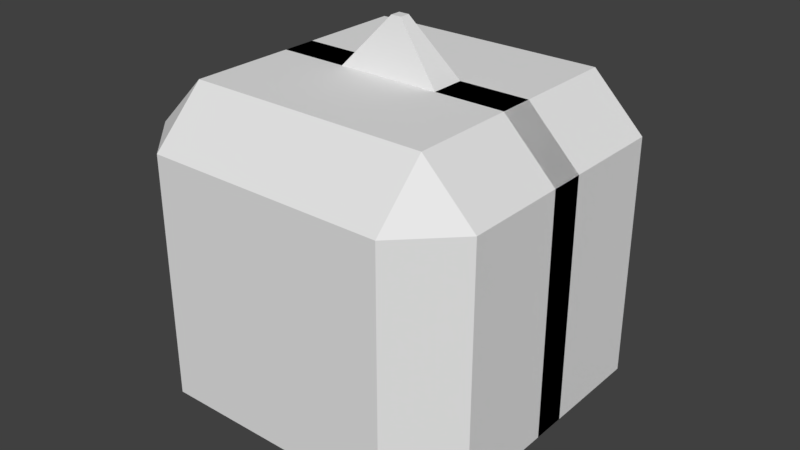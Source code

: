 # Source: mesh.blend  (saved by Blender 2.78.0; exported with 4.5.12 LTS)
import bpy
from mathutils import Matrix  # noqa: F401  (used for matrix-valued properties, if any)

bpy.ops.wm.read_factory_settings(use_empty=True)
scene = bpy.context.scene
scene.name = 'Scene'

# ---- collections
col_collection_1 = bpy.data.collections.new('Collection 1'); scene.collection.children.link(col_collection_1)
col_collection_20 = bpy.data.collections.new('Collection 20'); scene.collection.children.link(col_collection_20)

# ---- world
world_world = bpy.data.worlds.new('World'); scene.world = world_world
world_world.color = (0.05088, 0.05088, 0.05088)
world_world.use_sun_shadow = False
world_world.sun_shadow_jitter_overblur = 0.0
world_world.cycles.sampling_method = 'MANUAL'

# ---- meshes
me_cube_010 = bpy.data.meshes.new('Cube.010')
me_cube_010.from_pydata([(-0.1, -0.1, 0.0), (-0.1, -0.1, 1.0), (-0.1, 0.1, 0.0), (-0.1, 0.1, 1.0), (0.1, -0.1, 0.0), (0.1, -0.1, 1.0), (0.1, 0.1, 0.0), (0.1, 0.1, 1.0)], [], [(0, 1, 3, 2), (2, 3, 7, 6), (6, 7, 5, 4), (4, 5, 1, 0), (2, 6, 4, 0), (7, 3, 1, 5)])
me_cube_010.use_remesh_preserve_volume = False
me_cube_010.use_remesh_preserve_attributes = False
me_cube_010.use_mirror_vertex_groups = False
me_cube_010.update()
me_cube_012 = bpy.data.meshes.new('Cube.012')
me_cube_012.from_pydata([(-0.1, -0.1, 0.4), (-0.1, -0.1, 1.0), (-0.1, 0.1, 0.4), (-0.1, 0.1, 1.0), (0.1, -0.1, 0.4), (0.1, -0.1, 1.0), (0.1, 0.1, 0.4), (0.1, 0.1, 1.0)], [], [(0, 1, 3, 2), (2, 3, 7, 6), (6, 7, 5, 4), (4, 5, 1, 0), (2, 6, 4, 0), (7, 3, 1, 5)])
me_cube_012.use_remesh_preserve_volume = False
me_cube_012.use_remesh_preserve_attributes = False
me_cube_012.use_mirror_vertex_groups = False
me_cube_012.update()
me_cube_001 = bpy.data.meshes.new('Cube.001')
me_cube_001.from_pydata([(-0.3, -0.1, 0.3), (-0.1, -0.1, 1.0), (-0.3, 0.1, 0.3), (-0.1, 0.1, 1.0), (-0.1586, -0.1, 0.1586), (0.1, -0.1, 1.0), (-0.1586, 0.1, 0.1586), (0.1, 0.1, 1.0), (-0.1, -0.1, 0.5), (-0.1, 0.1, 0.5), (0.1, 0.1, 0.42), (0.1, -0.1, 0.42)], [], [(8, 1, 3, 9), (9, 3, 7, 10), (10, 7, 5, 11), (11, 5, 1, 8), (2, 6, 4, 0), (7, 3, 1, 5), (4, 11, 8, 0), (6, 10, 11, 4), (2, 9, 10, 6), (0, 8, 9, 2)])
me_cube_001.use_remesh_preserve_volume = False
me_cube_001.use_remesh_preserve_attributes = False
me_cube_001.use_mirror_vertex_groups = False
me_cube_001.update()
me_cube_007 = bpy.data.meshes.new('Cube.007')
me_cube_007.from_pydata([(-1.0, -0.1, -0.1), (-1.0, -0.1, 0.1), (-1.0, 0.1, -0.1), (-1.0, 0.1, 0.1), (1.0, -0.1, -0.1), (1.0, -0.1, 0.1), (1.0, 0.1, -0.1), (1.0, 0.1, 0.1)], [], [(0, 1, 3, 2), (2, 3, 7, 6), (6, 7, 5, 4), (4, 5, 1, 0), (2, 6, 4, 0), (7, 3, 1, 5)])
me_cube_007.use_remesh_preserve_volume = False
me_cube_007.use_remesh_preserve_attributes = False
me_cube_007.use_mirror_vertex_groups = False
me_cube_007.update()
me_cube_006 = bpy.data.meshes.new('Cube.006')
me_cube_006.from_pydata([(-1.0, -0.1, -0.1), (-1.0, -0.1, 0.1), (-1.0, 0.1, -0.1), (-1.0, 0.1, 0.1), (1.0, -0.1, -0.1), (1.0, -0.1, 0.1), (1.0, 0.1, -0.1), (1.0, 0.1, 0.1)], [], [(0, 1, 3, 2), (2, 3, 7, 6), (6, 7, 5, 4), (4, 5, 1, 0), (2, 6, 4, 0), (7, 3, 1, 5)])
me_cube_006.use_remesh_preserve_volume = False
me_cube_006.use_remesh_preserve_attributes = False
me_cube_006.use_mirror_vertex_groups = False
me_cube_006.update()
me_cube_004 = bpy.data.meshes.new('Cube.004')
me_cube_004.from_pydata([(-0.8268, -0.1719, -0.8686), (-0.9066, -0.1719, -0.7942), (-0.8268, 0.1, -0.8686), (-0.9066, 0.1, -0.7942), (0.9, -0.171, 0.8029), (0.7956, -0.1719, 0.9006), (0.9, 0.101, 0.8029), (0.7956, 0.1, 0.9006)], [], [(0, 1, 3, 2), (2, 3, 7, 6), (6, 7, 5, 4), (4, 5, 1, 0), (2, 6, 4, 0), (7, 3, 1, 5)])
me_cube_004.use_remesh_preserve_volume = False
me_cube_004.use_remesh_preserve_attributes = False
me_cube_004.use_mirror_vertex_groups = False
me_cube_004.update()
me_cube = bpy.data.meshes.new('Cube')
me_cube.from_pydata([(-1.0, -0.1, 0.1), (-0.5, -0.1, 0.1), (-1.0, 0.1, 0.1), (-0.5, 0.1, 0.1), (-1.0, -0.1, -0.1), (-0.42, -0.1, -0.1), (-1.0, 0.1, -0.1), (-0.42, 0.1, -0.1), (-0.3, -0.1, 0.3), (-0.1586, -0.1, 0.1586), (-0.1586, 0.1, 0.1586), (-0.3, 0.1, 0.3)], [], [(0, 1, 3, 2), (2, 3, 7, 6), (6, 7, 5, 4), (4, 5, 1, 0), (2, 6, 4, 0), (7, 10, 9, 5), (5, 9, 8, 1), (1, 8, 11, 3), (3, 11, 10, 7), (10, 11, 8, 9)])
me_cube.use_remesh_preserve_volume = False
me_cube.use_remesh_preserve_attributes = False
me_cube.use_mirror_vertex_groups = False
me_cube.update()
me_cylinder = bpy.data.meshes.new('Cylinder')
me_cylinder.from_pydata([(0.0, 1.0, -1.0), (0.0, 1.0, 1.0), (0.1951, 0.9808, -1.0), (0.1951, 0.9808, 1.0), (0.3827, 0.9239, -1.0), (0.3827, 0.9239, 1.0), (0.5556, 0.8315, -1.0), (0.5556, 0.8315, 1.0), (0.7071, 0.7071, -1.0), (0.7071, 0.7071, 1.0), (0.8315, 0.5556, -1.0), (0.8315, 0.5556, 1.0), (0.9239, 0.3827, -1.0), (0.9239, 0.3827, 1.0), (0.9808, 0.1951, -1.0), (0.9808, 0.1951, 1.0), (1.0, 7.55e-08, -1.0), (1.0, 7.55e-08, 1.0), (0.9808, -0.1951, -1.0), (0.9808, -0.1951, 1.0), (0.9239, -0.3827, -1.0), (0.9239, -0.3827, 1.0), (0.8315, -0.5556, -1.0), (0.8315, -0.5556, 1.0), (0.7071, -0.7071, -1.0), (0.7071, -0.7071, 1.0), (0.5556, -0.8315, -1.0), (0.5556, -0.8315, 1.0), (0.3827, -0.9239, -1.0), (0.3827, -0.9239, 1.0), (0.1951, -0.9808, -1.0), (0.1951, -0.9808, 1.0), (-3.258e-07, -1.0, -1.0), (-3.258e-07, -1.0, 1.0), (-0.1951, -0.9808, -1.0), (-0.1951, -0.9808, 1.0), (-0.3827, -0.9239, -1.0), (-0.3827, -0.9239, 1.0), (-0.5556, -0.8315, -1.0), (-0.5556, -0.8315, 1.0), (-0.7071, -0.7071, -1.0), (-0.7071, -0.7071, 1.0), (-0.8315, -0.5556, -1.0), (-0.8315, -0.5556, 1.0), (-0.9239, -0.3827, -1.0), (-0.9239, -0.3827, 1.0), (-0.9808, -0.1951, -1.0), (-0.9808, -0.1951, 1.0), (-1.0, 9.656e-07, -1.0), (-1.0, 9.656e-07, 1.0), (-0.9808, 0.1951, -1.0), (-0.9808, 0.1951, 1.0), (-0.9239, 0.3827, -1.0), (-0.9239, 0.3827, 1.0), (-0.8315, 0.5556, -1.0), (-0.8315, 0.5556, 1.0), (-0.7071, 0.7071, -1.0), (-0.7071, 0.7071, 1.0), (-0.5556, 0.8315, -1.0), (-0.5556, 0.8315, 1.0), (-0.3827, 0.9239, -1.0), (-0.3827, 0.9239, 1.0), (-0.1951, 0.9808, -1.0), (-0.1951, 0.9808, 1.0)], [], [(0, 1, 3, 2), (2, 3, 5, 4), (4, 5, 7, 6), (6, 7, 9, 8), (8, 9, 11, 10), (10, 11, 13, 12), (12, 13, 15, 14), (14, 15, 17, 16), (16, 17, 19, 18), (18, 19, 21, 20), (20, 21, 23, 22), (22, 23, 25, 24), (24, 25, 27, 26), (26, 27, 29, 28), (28, 29, 31, 30), (30, 31, 33, 32), (32, 33, 35, 34), (34, 35, 37, 36), (36, 37, 39, 38), (38, 39, 41, 40), (40, 41, 43, 42), (42, 43, 45, 44), (44, 45, 47, 46), (46, 47, 49, 48), (48, 49, 51, 50), (50, 51, 53, 52), (52, 53, 55, 54), (54, 55, 57, 56), (56, 57, 59, 58), (58, 59, 61, 60), (3, 1, 63, 61, 59, 57, 55, 53, 51, 49, 47, 45, 43, 41, 39, 37, 35, 33, 31, 29, 27, 25, 23, 21, 19, 17, 15, 13, 11, 9, 7, 5), (60, 61, 63, 62), (62, 63, 1, 0), (0, 2, 4, 6, 8, 10, 12, 14, 16, 18, 20, 22, 24, 26, 28, 30, 32, 34, 36, 38, 40, 42, 44, 46, 48, 50, 52, 54, 56, 58, 60, 62)])
me_cylinder.use_remesh_preserve_volume = False
me_cylinder.use_remesh_preserve_attributes = False
me_cylinder.use_mirror_vertex_groups = False
me_cylinder.update()
me_mesh_001 = bpy.data.meshes.new('Mesh.001')
me_mesh_001.from_pydata([(-0.7707, 0.0, -0.9293), (-0.6, 0.0, -1.0), (-0.6, -0.1707, -0.9293), (-0.7816, -0.1816, -0.8367), (-0.6, -0.3293, -0.7707), (-0.6, -0.4, -0.6), (-0.7707, -0.3293, -0.6), (-0.7816, -0.2367, -0.7816), (-0.9293, 0.0, -0.7707), (-0.8367, -0.1816, -0.7816), (-0.9293, -0.1707, -0.6), (-1.0, 0.0, -0.6), (-0.7707, -0.3293, 0.6), (-0.6, -0.4, 0.6), (-0.6, -0.3293, 0.7707), (-0.7816, -0.2367, 0.7816), (-0.6, -0.1707, 0.9293), (-0.6, 0.0, 1.0), (-0.7707, 0.0, 0.9293), (-0.7816, -0.1816, 0.8367), (-0.9293, -0.1707, 0.6), (-0.8367, -0.1816, 0.7816), (-0.9293, 0.0, 0.7707), (-1.0, 0.0, 0.6), (-0.6, 0.1707, -0.9293), (-0.6, 0.0, -1.0), (-0.7707, 0.0, -0.9293), (-0.7816, 0.1816, -0.8367), (-0.9293, 0.0, -0.7707), (-1.0, 0.0, -0.6), (-0.9293, 0.1707, -0.6), (-0.8367, 0.1816, -0.7816), (-0.6, 0.3293, -0.7707), (-0.7816, 0.2367, -0.7816), (-0.7707, 0.3293, -0.6), (-0.6, 0.4, -0.6), (-0.7707, 0.0, 0.9293), (-0.6, 0.0, 1.0), (-0.6, 0.1707, 0.9293), (-0.7816, 0.1816, 0.8367), (-0.6, 0.3293, 0.7707), (-0.6, 0.4, 0.6), (-0.7707, 0.3293, 0.6), (-0.7816, 0.2367, 0.7816), (-0.9293, 0.0, 0.7707), (-0.8367, 0.1816, 0.7816), (-0.9293, 0.1707, 0.6), (-1.0, 0.0, 0.6), (0.6, -0.1707, -0.9293), (0.6, 0.0, -1.0), (0.7707, 0.0, -0.9293), (0.7816, -0.1816, -0.8367), (0.9293, 0.0, -0.7707), (1.0, 0.0, -0.6), (0.9293, -0.1707, -0.6), (0.8367, -0.1816, -0.7816), (0.6, -0.3293, -0.7707), (0.7816, -0.2367, -0.7816), (0.7707, -0.3293, -0.6), (0.6, -0.4, -0.6), (0.7707, 0.0, 0.9293), (0.6, 0.0, 1.0), (0.6, -0.1707, 0.9293), (0.7816, -0.1816, 0.8367), (0.6, -0.3293, 0.7707), (0.6, -0.4, 0.6), (0.7707, -0.3293, 0.6), (0.7816, -0.2367, 0.7816), (0.9293, 0.0, 0.7707), (0.8367, -0.1816, 0.7816), (0.9293, -0.1707, 0.6), (1.0, 0.0, 0.6), (0.7707, 0.0, -0.9293), (0.6, 0.0, -1.0), (0.6, 0.1707, -0.9293), (0.7816, 0.1816, -0.8367), (0.6, 0.3293, -0.7707), (0.6, 0.4, -0.6), (0.7707, 0.3293, -0.6), (0.7816, 0.2367, -0.7816), (0.9293, 0.0, -0.7707), (0.8367, 0.1816, -0.7816), (0.9293, 0.1707, -0.6), (1.0, 0.0, -0.6), (0.6, 0.1707, 0.9293), (0.6, 0.0, 1.0), (0.7707, 0.0, 0.9293), (0.7816, 0.1816, 0.8367), (0.9293, 0.0, 0.7707), (1.0, 0.0, 0.6), (0.9293, 0.1707, 0.6), (0.8367, 0.1816, 0.7816), (0.6, 0.3293, 0.7707), (0.7816, 0.2367, 0.7816), (0.7707, 0.3293, 0.6), (0.6, 0.4, 0.6)], [], [(11, 23, 47, 29), (66, 58, 54, 70), (74, 24, 32, 76), (15, 19, 21), (39, 43, 45), (25, 73, 49, 1), (62, 16, 14, 64), (42, 34, 30, 46), (38, 84, 92, 40), (50, 72, 80, 52), (75, 79, 81), (90, 82, 78, 94), (3, 7, 9), (59, 65, 13, 5), (85, 37, 17, 61), (35, 41, 95, 77), (27, 31, 33), (51, 55, 57), (87, 91, 93), (83, 89, 71, 53), (63, 67, 69), (86, 60, 68, 88), (6, 12, 20, 10), (18, 36, 44, 22), (2, 48, 56, 4), (0, 1, 2, 3), (4, 5, 6, 7), (8, 9, 10, 11), (12, 13, 14, 15), (16, 17, 18, 19), (20, 21, 22, 23), (24, 25, 26, 27), (28, 29, 30, 31), (32, 33, 34, 35), (36, 37, 38, 39), (40, 41, 42, 43), (44, 45, 46, 47), (48, 49, 50, 51), (52, 53, 54, 55), (56, 57, 58, 59), (60, 61, 62, 63), (64, 65, 66, 67), (68, 69, 70, 71), (72, 73, 74, 75), (76, 77, 78, 79), (80, 81, 82, 83), (84, 85, 86, 87), (88, 89, 90, 91), (92, 93, 94, 95), (8, 0, 3, 9), (2, 4, 7, 3), (6, 10, 9, 7), (20, 12, 15, 21), (14, 16, 19, 15), (18, 22, 21, 19), (32, 24, 27, 33), (26, 28, 31, 27), (30, 34, 33, 31), (44, 36, 39, 45), (38, 40, 43, 39), (42, 46, 45, 43), (56, 48, 51, 57), (50, 52, 55, 51), (54, 58, 57, 55), (68, 60, 63, 69), (62, 64, 67, 63), (66, 70, 69, 67), (80, 72, 75, 81), (74, 76, 79, 75), (78, 82, 81, 79), (92, 84, 87, 93), (86, 88, 91, 87), (90, 94, 93, 91), (25, 1, 0, 26), (11, 29, 28, 8), (5, 13, 12, 6), (23, 11, 10, 20), (17, 37, 36, 18), (47, 23, 22, 44), (41, 35, 34, 42), (29, 47, 46, 30), (73, 25, 24, 74), (35, 77, 76, 32), (37, 85, 84, 38), (95, 41, 40, 92), (89, 83, 82, 90), (77, 95, 94, 78), (49, 73, 72, 50), (83, 53, 52, 80), (85, 61, 60, 86), (71, 89, 88, 68), (65, 59, 58, 66), (53, 71, 70, 54), (1, 49, 48, 2), (59, 5, 4, 56), (61, 17, 16, 62), (13, 65, 64, 14), (26, 0, 8, 28)])
me_mesh_001.use_remesh_preserve_volume = False
me_mesh_001.use_remesh_preserve_attributes = False
me_mesh_001.use_mirror_vertex_groups = False
me_mesh_001.update()
me_cube_003 = bpy.data.meshes.new('Cube.003')
me_cube_003.from_pydata([(-1.0, -1.0, -1.0), (-1.0, -1.0, 1.0), (-1.0, 1.0, -1.0), (-1.0, 1.0, 1.0), (1.0, -1.0, -1.0), (1.0, -1.0, 1.0), (1.0, 1.0, -1.0), (1.0, 1.0, 1.0)], [], [(0, 1, 3, 2), (2, 3, 7, 6), (6, 7, 5, 4), (4, 5, 1, 0), (2, 6, 4, 0), (7, 3, 1, 5)])
me_cube_003.use_remesh_preserve_volume = False
me_cube_003.use_remesh_preserve_attributes = False
me_cube_003.use_mirror_vertex_groups = False
me_cube_003.update()
me_cube_005 = bpy.data.meshes.new('Cube.005')
me_cube_005.from_pydata([(-0.3, -0.1, 1.0), (-0.03, -0.03, 1.3), (-0.3, 0.1, 1.0), (-0.03, 0.03, 1.3), (0.3, -0.1, 1.0), (0.03, -0.03, 1.3), (0.3, 0.1, 1.0), (0.03, 0.03, 1.3)], [], [(0, 1, 3, 2), (2, 3, 7, 6), (6, 7, 5, 4), (4, 5, 1, 0), (2, 6, 4, 0), (7, 3, 1, 5)])
_ca = me_cube_005.color_attributes.new('Col', 'BYTE_COLOR', 'CORNER')
_ca.data.foreach_set('color', [1.0, 1.0, 1.0, 1.0, 1.0, 1.0, 1.0, 1.0, 1.0, 1.0, 1.0, 1.0, 1.0, 1.0, 1.0, 1.0, 1.0, 1.0, 1.0, 1.0, 1.0, 1.0, 1.0, 1.0, 1.0, 1.0, 1.0, 1.0, 1.0, 1.0, 1.0, 1.0, 1.0, 1.0, 1.0, 1.0, 1.0, 1.0, 1.0, 1.0, 1.0, 1.0, 1.0, 1.0, 1.0, 1.0, 1.0, 1.0, 1.0, 1.0, 1.0, 1.0, 1.0, 1.0, 1.0, 1.0, 1.0, 1.0, 1.0, 1.0, 1.0, 1.0, 1.0, 1.0, 1.0, 1.0, 1.0, 1.0, 1.0, 1.0, 1.0, 1.0, 1.0, 1.0, 1.0, 1.0, 1.0, 1.0, 1.0, 1.0, 1.0, 1.0, 1.0, 1.0, 1.0, 1.0, 1.0, 1.0, 1.0, 1.0, 1.0, 1.0, 1.0, 1.0, 1.0, 1.0])
me_cube_005.use_remesh_preserve_volume = False
me_cube_005.use_remesh_preserve_attributes = False
me_cube_005.use_mirror_vertex_groups = False
me_cube_005.update()
me_cube_002 = bpy.data.meshes.new('Cube.002')
me_cube_002.from_pydata([(-1.0, -0.4, -1.0), (-1.0, -0.4, 1.0), (-1.0, 0.4, -1.0), (-1.0, 0.4, 1.0), (1.0, -0.4, -1.0), (1.0, -0.4, 1.0), (1.0, 0.4, -1.0), (1.0, 0.4, 1.0)], [], [(0, 1, 3, 2), (2, 3, 7, 6), (6, 7, 5, 4), (4, 5, 1, 0), (2, 6, 4, 0), (7, 3, 1, 5)])
me_cube_002.use_remesh_preserve_volume = False
me_cube_002.use_remesh_preserve_attributes = False
me_cube_002.use_mirror_vertex_groups = False
me_cube_002.update()
me_cube_008 = bpy.data.meshes.new('Cube.008')
me_cube_008.from_pydata([(-1.0, -0.1, -0.1), (-1.0, -0.1, 0.1), (-1.0, 0.1, -0.1), (-1.0, 0.1, 0.1), (1.0, -0.1, -0.1), (1.0, -0.1, 0.1), (1.0, 0.1, -0.1), (1.0, 0.1, 0.1)], [], [(0, 1, 3, 2), (2, 3, 7, 6), (6, 7, 5, 4), (4, 5, 1, 0), (2, 6, 4, 0), (7, 3, 1, 5)])
me_cube_008.use_remesh_preserve_volume = False
me_cube_008.use_remesh_preserve_attributes = False
me_cube_008.use_mirror_vertex_groups = False
me_cube_008.update()
me_cube_009 = bpy.data.meshes.new('Cube.009')
me_cube_009.from_pydata([(-0.4255, -0.056, 0.4729), (-0.5053, -0.056, 0.5474), (-0.4255, 0.1, 0.4729), (-0.5053, 0.1, 0.5474), (0.09162, -0.05504, 1.01), (-0.08852, -0.056, 1.005), (0.09162, 0.101, 1.01), (-0.08852, 0.1, 1.005)], [], [(0, 1, 3, 2), (2, 3, 7, 6), (6, 7, 5, 4), (4, 5, 1, 0), (2, 6, 4, 0), (7, 3, 1, 5)])
me_cube_009.use_remesh_preserve_volume = False
me_cube_009.use_remesh_preserve_attributes = False
me_cube_009.use_mirror_vertex_groups = False
me_cube_009.update()

# ---- objects
ob_mirrortubestraight = bpy.data.objects.new('MirrorTubeStraight', me_cube_010)
ob_mirrortubeempty = bpy.data.objects.new('MirrorTubeEmpty', me_cube_012)
ob_mirrortube2 = bpy.data.objects.new('MirrorTube2', me_cube_001)
ob_cube_000 = bpy.data.objects.new('Cube.000', me_cube_007)
ob_cube_002 = bpy.data.objects.new('Cube.002', me_cube_006)
ob_mirrorplate = bpy.data.objects.new('MirrorPlate', me_cube_004)
ob_mirrortube = bpy.data.objects.new('MirrorTube', me_cube)
ob_cylinder_002 = bpy.data.objects.new('Cylinder.002', me_cylinder)
ob_cylinder_001 = bpy.data.objects.new('Cylinder.001', me_cylinder)
ob_cylinder = bpy.data.objects.new('Cylinder', me_cylinder)
ob_mirrorplatform = bpy.data.objects.new('MirrorPlatform', me_mesh_001)
ob_mirror = bpy.data.objects.new('Mirror', me_cube_003)
ob_connector = bpy.data.objects.new('Connector', me_cube_005)
ob_platform = bpy.data.objects.new('Platform', me_cube_002)
ob_cube_003 = bpy.data.objects.new('Cube.003', me_cube_008)
ob_mirrortube3 = bpy.data.objects.new('MirrorTube3', me_cube_009)

# ---- transforms, parenting, visibility, modifiers, constraints
ob_mirrortubestraight.location = (0.0, 0.0, 0.0)
ob_mirrortubestraight.hide_viewport = True
ob_mirrortubestraight.lineart.crease_threshold = 0.0
_m = ob_mirrortubestraight.modifiers.new('Subsurf', 'SUBSURF')
_m.uv_smooth = 'PRESERVE_CORNERS'
_m.quality = 2
_m.levels = 0
_m.show_only_control_edges = False
ob_mirrortubeempty.location = (0.0, 0.0, 0.0)
ob_mirrortubeempty.hide_viewport = True
ob_mirrortubeempty.lineart.crease_threshold = 0.0
_m = ob_mirrortubeempty.modifiers.new('Subsurf', 'SUBSURF')
_m.uv_smooth = 'PRESERVE_CORNERS'
_m.quality = 2
_m.levels = 0
_m.show_only_control_edges = False
ob_mirrortube2.location = (3.005, 0.8923, 0.0)
ob_mirrortube2.hide_viewport = True
ob_mirrortube2.lineart.crease_threshold = 0.0
_m = ob_mirrortube2.modifiers.new('Subsurf', 'SUBSURF')
_m.uv_smooth = 'PRESERVE_CORNERS'
_m.quality = 2
_m.levels = 0
_m.show_only_control_edges = False
ob_cube_000.location = (2.5, 1.677, 0.0)
ob_cube_000.rotation_euler = (0.0, -0.7854, 0.0)
ob_cube_000.hide_viewport = True
ob_cube_000.lineart.crease_threshold = 0.0
ob_cube_002.location = (3.0, 1.677, 0.0)
ob_cube_002.rotation_euler = (0.0, 1.571, 0.0)
ob_cube_002.hide_viewport = True
ob_cube_002.lineart.crease_threshold = 0.0
ob_mirrorplate.location = (3.0, 1.475, 0.0)
ob_mirrorplate.hide_viewport = True
ob_mirrorplate.lineart.crease_threshold = 0.0
ob_mirrortube.location = (0.0, 0.0, 0.0)
ob_mirrortube.lineart.crease_threshold = 0.0
ob_cylinder_002.location = (2.271, 2.55, -0.01999)
ob_cylinder_002.rotation_euler = (0.0, 1.571, 0.0)
ob_cylinder_002.scale = (0.15, 0.15, 0.45)
ob_cylinder_002.hide_viewport = True
ob_cylinder_002.lineart.crease_threshold = 0.0
ob_cylinder_001.location = (3.0, 2.55, 0.7131)
ob_cylinder_001.scale = (0.15, 0.15, 0.45)
ob_cylinder_001.hide_viewport = True
ob_cylinder_001.lineart.crease_threshold = 0.0
ob_cylinder.location = (2.83, 2.55, 0.15)
ob_cylinder.rotation_euler = (0.0, 0.7854, 0.0)
ob_cylinder.scale = (0.15, 0.15, 0.3)
ob_cylinder.hide_viewport = True
ob_cylinder.lineart.crease_threshold = 0.0
ob_mirrorplatform.location = (3.0, 2.0, 0.0)
ob_mirrorplatform.hide_viewport = True
ob_mirrorplatform.hide_render = True
ob_mirrorplatform.lineart.crease_threshold = 0.0
_m = ob_mirrorplatform.modifiers.new('Bevel', 'BEVEL')
_m.width = 0.3
_m.width_pct = 0.3
_m.limit_method = 'NONE'
_m.spread = 0.0
ob_mirror.location = (0.0, 0.0, 0.0)
ob_mirror.hide_viewport = True
ob_mirror.display_type = 'WIRE'
ob_mirror.lineart.crease_threshold = 0.0
_m = ob_mirror.modifiers.new('Bevel', 'BEVEL')
_m.width = 0.3
_m.width_pct = 0.3
_m.limit_method = 'NONE'
_m.spread = 0.0
_m = ob_mirror.modifiers.new('Boolean', 'BOOLEAN')
_m.object = ob_mirrorplatform
_m.double_threshold = 0.001
_m.solver = 'FAST'
_m = ob_mirror.modifiers.new('Boolean.001', 'BOOLEAN')
_m.solver = 'FAST'
ob_connector.location = (0.0, 0.0, 0.0)
ob_connector.hide_viewport = True
ob_connector.lineart.crease_threshold = 0.0
ob_platform.location = (0.0, 0.0, 0.0)
ob_platform.hide_viewport = True
ob_platform.lineart.crease_threshold = 0.0
_m = ob_platform.modifiers.new('Bevel', 'BEVEL')
_m.width = 0.3
_m.width_pct = 0.3
_m.limit_method = 'NONE'
_m.spread = 0.0
ob_cube_003.location = (3.0, 1.677, 0.0)
ob_cube_003.hide_viewport = True
ob_cube_003.lineart.crease_threshold = 0.0
ob_mirrortube3.location = (3.0, 0.6168, 0.0)
ob_mirrortube3.hide_viewport = True
ob_mirrortube3.lineart.crease_threshold = 0.0

# ---- collection membership
col_collection_1.objects.link(ob_mirrortubestraight)
col_collection_1.objects.link(ob_mirrortubeempty)
col_collection_1.objects.link(ob_mirrortube2)
col_collection_1.objects.link(ob_cube_000)
col_collection_1.objects.link(ob_cube_002)
col_collection_1.objects.link(ob_mirrorplate)
col_collection_1.objects.link(ob_mirrortube)
col_collection_1.objects.link(ob_cylinder_002)
col_collection_1.objects.link(ob_cylinder_001)
col_collection_1.objects.link(ob_cylinder)
col_collection_1.objects.link(ob_mirrorplatform)
col_collection_1.objects.link(ob_mirror)
col_collection_1.objects.link(ob_connector)
col_collection_1.objects.link(ob_platform)
col_collection_20.objects.link(ob_cube_003)
col_collection_20.objects.link(ob_mirrortube3)

# ---- scene / render settings (as saved in the file)
scene.frame_start = 1; scene.frame_end = 250; scene.frame_set(82)
scene.render.engine = 'BLENDER_EEVEE_NEXT'
scene.render.resolution_percentage = 50
scene.render.dither_intensity = 0.0
scene.cycles.use_denoising = False
scene.cycles.samples = 128
scene.cycles.sampling_pattern = 'TABULATED_SOBOL'
scene.cycles.light_sampling_threshold = 0.0
scene.cycles.use_adaptive_sampling = False
scene.cycles.use_light_tree = False
scene.cycles.blur_glossy = 0.0
scene.cycles.sample_clamp_indirect = 0.0
scene.view_settings.view_transform = 'Standard'
bpy.context.view_layer.update()

# ---- added for rendering (the .blend has no active camera and no usable light): camera, sun
cam_auto = bpy.data.cameras.new('AutoCamera')
cam_auto.lens = 50.0
cam_auto.sensor_width = 36.0
cam_auto.clip_end = 1000.0
ob_auto_camera = bpy.data.objects.new('AutoCamera', cam_auto)
scene.collection.objects.link(ob_auto_camera)
ob_auto_camera.location = (3.37295, -4.04754, 2.84836)
ob_auto_camera.rotation_euler = (1.09748, -7.21219e-08, 0.694738)
scene.camera = ob_auto_camera
light_auto_sun = bpy.data.lights.new('AutoSun', 'SUN')
light_auto_sun.energy = 3.0
light_auto_sun.angle = 0.0523599
ob_auto_sun = bpy.data.objects.new('AutoSun', light_auto_sun)
scene.collection.objects.link(ob_auto_sun)
ob_auto_sun.rotation_euler = (0.872665, 0.174533, 0.523599)
bpy.context.view_layer.update()
